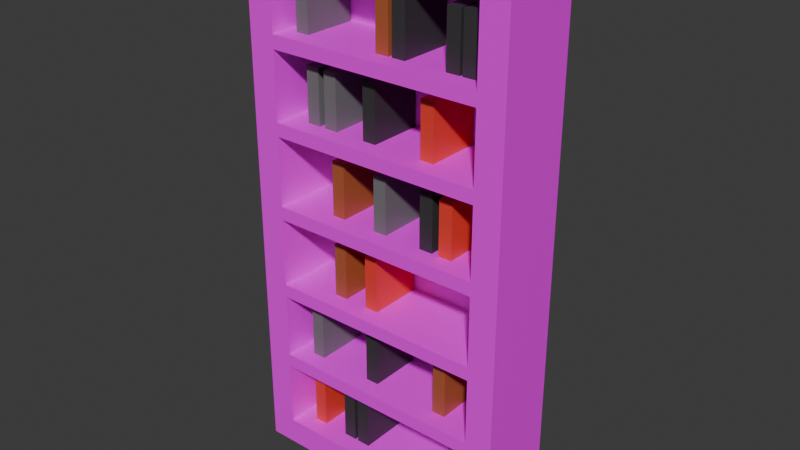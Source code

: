 # Source: bookcase.blend  (saved by Blender 4.1.24; exported with 4.5.12 LTS)
import bpy
from mathutils import Matrix  # noqa: F401  (used for matrix-valued properties, if any)

bpy.ops.wm.read_factory_settings(use_empty=True)
scene = bpy.context.scene
scene.name = 'Scene'

# ---- collections
col_collection = bpy.data.collections.new('Collection'); scene.collection.children.link(col_collection)

# ---- images (referenced by path relative to the original .blend; pixels are not part of the script)
import os
ASSET_DIR = os.environ.get("B2B_ASSET_DIR", "")  # directory of the original .blend (textures are referenced by path, not embedded)
HERE = os.path.dirname(os.path.abspath(__file__))  # packed textures are extracted next to this script under _unpacked/

def load_image(name, relpath, width, height, colorspace="sRGB"):
    """Load a texture the original file referenced (path relative to the .blend, or extracted next to this script)."""
    p = next((c for c in (os.path.join(HERE, relpath), os.path.join(ASSET_DIR, relpath)) if relpath and os.path.exists(c)), "")
    if p:
        img = bpy.data.images.load(p, check_existing=True)
        img.name = name
    else:  # same state as the original file: an image datablock whose file is absent (Cycles renders it pink)
        img = bpy.data.images.new(name, width, height)
        img.source = "FILE"
        img.filepath = "//" + (relpath or name)
    img.colorspace_settings.name = colorspace
    return img
img_wood_25_128x128_png = load_image('Wood_25-128x128.png', 'Wood_25-128x128.png', 1024, 1024, 'sRGB')

# ---- materials (node trees are filled in below, after node groups)
mat_bookcase = bpy.data.materials.new('Bookcase')
mat_bookcase.use_transparent_shadow = False
mat_bookbrown = bpy.data.materials.new('BookBrown')
mat_bookbrown.use_transparent_shadow = False
mat_bookred = bpy.data.materials.new('BookRed')
mat_bookred.use_transparent_shadow = False
mat_bookblack = bpy.data.materials.new('BookBlack')
mat_bookblack.use_transparent_shadow = False
mat_bookwhite = bpy.data.materials.new('BookWhite')
mat_bookwhite.use_transparent_shadow = False

# ---- material node trees
mat_bookcase.use_nodes = True; mat_bookcase.node_tree.nodes.clear()
_N = mat_bookcase.node_tree.nodes; _L = mat_bookcase.node_tree.links
n0 = _N.new('ShaderNodeBsdfPrincipled'); n0.name = 'Principled BSDF'; n0.location = (10, 300)
n1 = _N.new('ShaderNodeOutputMaterial'); n1.name = 'Material Output'; n1.location = (300, 300)
n2 = _N.new('ShaderNodeTexImage'); n2.name = 'Image Texture'; n2.location = (-413, 338)
n2.image = img_wood_25_128x128_png
_L.new(n0.outputs[0], n1.inputs[0])
_L.new(n2.outputs[0], n0.inputs[0])
n1.is_active_output = True
mat_bookbrown.use_nodes = True; mat_bookbrown.node_tree.nodes.clear()
_N = mat_bookbrown.node_tree.nodes; _L = mat_bookbrown.node_tree.links
n0 = _N.new('ShaderNodeBsdfPrincipled'); n0.name = 'Principled BSDF'; n0.location = (10, 300)
n0.inputs[0].default_value = (0.4031, 0.1062, 0.03431, 1.0)
n1 = _N.new('ShaderNodeOutputMaterial'); n1.name = 'Material Output'; n1.location = (300, 300)
_L.new(n0.outputs[0], n1.inputs[0])
n1.is_active_output = True
mat_bookred.use_nodes = True; mat_bookred.node_tree.nodes.clear()
_N = mat_bookred.node_tree.nodes; _L = mat_bookred.node_tree.links
n0 = _N.new('ShaderNodeBsdfPrincipled'); n0.name = 'Principled BSDF'; n0.location = (10, 300)
n0.inputs[0].default_value = (0.8005, 0.05491, 0.03265, 1.0)
n1 = _N.new('ShaderNodeOutputMaterial'); n1.name = 'Material Output'; n1.location = (300, 300)
_L.new(n0.outputs[0], n1.inputs[0])
n1.is_active_output = True
mat_bookblack.use_nodes = True; mat_bookblack.node_tree.nodes.clear()
_N = mat_bookblack.node_tree.nodes; _L = mat_bookblack.node_tree.links
n0 = _N.new('ShaderNodeBsdfPrincipled'); n0.name = 'Principled BSDF'; n0.location = (10, 300)
n0.inputs[0].default_value = (0.04234, 0.04234, 0.04234, 1.0)
n1 = _N.new('ShaderNodeOutputMaterial'); n1.name = 'Material Output'; n1.location = (300, 300)
_L.new(n0.outputs[0], n1.inputs[0])
n1.is_active_output = True
mat_bookwhite.use_nodes = True; mat_bookwhite.node_tree.nodes.clear()
_N = mat_bookwhite.node_tree.nodes; _L = mat_bookwhite.node_tree.links
n0 = _N.new('ShaderNodeBsdfPrincipled'); n0.name = 'Principled BSDF'; n0.location = (10, 300)
n0.inputs[0].default_value = (0.1719, 0.1719, 0.1719, 1.0)
n1 = _N.new('ShaderNodeOutputMaterial'); n1.name = 'Material Output'; n1.location = (300, 300)
_L.new(n0.outputs[0], n1.inputs[0])
n1.is_active_output = True

# ---- world
world_world = bpy.data.worlds.new('World'); scene.world = world_world
world_world.use_nodes = True; world_world.node_tree.nodes.clear()
_N = world_world.node_tree.nodes; _L = world_world.node_tree.links
n0 = _N.new('ShaderNodeOutputWorld'); n0.name = 'World Output'; n0.location = (300, 300)
n1 = _N.new('ShaderNodeBackground'); n1.name = 'Background'; n1.location = (10, 300)
n1.inputs[0].default_value = (0.05088, 0.05088, 0.05088, 1.0)
_L.new(n1.outputs[0], n0.inputs[0])
n0.is_active_output = True
world_world.color = (0.05088, 0.05088, 0.05088)
world_world.use_sun_shadow = False
world_world.sun_shadow_jitter_overblur = 0.0

# ---- meshes
me_bookcase = bpy.data.meshes.new('Bookcase')
me_bookcase.from_pydata([(-0.5, -0.4, 0.0), (-0.5, -0.4, 2.0), (-0.5, -0.1, 0.0), (-0.5, -0.1, 2.0), (0.5, -0.4, 0.0), (0.5, -0.4, 2.0), (0.5, -0.1, 0.0), (0.5, -0.1, 2.0), (-0.4, -0.4, 0.1), (-0.4, -0.4, 1.901), (0.4, -0.4, 0.1), (0.4, -0.4, 1.9), (-0.4, -0.1285, 0.1), (-0.4, -0.1285, 1.901), (0.4, -0.1285, 0.1), (0.4, -0.1285, 1.9), (-0.4, -0.4, 1.606), (0.4, -0.4, 1.605), (-0.4, -0.1285, 1.606), (0.4, -0.1285, 1.605), (-0.4, -0.4, 1.305), (0.4, -0.4, 1.304), (-0.4, -0.1285, 1.305), (0.4, -0.1285, 1.304), (-0.4, -0.4, 0.9974), (0.4, -0.4, 0.9964), (-0.4, -0.1285, 0.9974), (0.4, -0.1285, 0.9964), (-0.4, -0.4, 0.6899), (0.4, -0.4, 0.6889), (-0.4, -0.1285, 0.6899), (0.4, -0.1285, 0.6889), (-0.4, -0.4, 0.3951), (0.4, -0.4, 0.3941), (-0.4, -0.1285, 0.3951), (0.4, -0.1285, 0.3941), (0.3999, -0.4, 1.555), (-0.4001, -0.4, 1.556), (0.3999, -0.1285, 1.555), (-0.4001, -0.1285, 1.556), (-0.4001, -0.4, 1.255), (0.3999, -0.4, 1.254), (0.3999, -0.1285, 1.254), (-0.4001, -0.1285, 1.255), (-0.4001, -0.4, 0.9474), (0.3999, -0.4, 0.9464), (0.3999, -0.1285, 0.9464), (-0.4001, -0.1285, 0.9474), (-0.4001, -0.4, 0.6399), (0.3999, -0.4, 0.6389), (0.3999, -0.1285, 0.6389), (-0.4001, -0.1285, 0.6399), (-0.4001, -0.4, 0.3451), (0.3999, -0.4, 0.3441), (0.3999, -0.1285, 0.3441), (-0.4001, -0.1285, 0.3451), (0.2133, -0.3349, 0.3956), (0.2133, -0.3349, 0.5956), (0.2133, -0.1349, 0.3956), (0.2133, -0.1349, 0.5956), (0.2633, -0.3349, 0.3956), (0.2633, -0.3349, 0.5956), (0.2633, -0.1349, 0.3956), (0.2633, -0.1349, 0.5956), (-0.025, -0.3349, 1.606), (-0.025, -0.3349, 1.806), (-0.025, -0.1349, 1.606), (-0.025, -0.1349, 1.806), (0.025, -0.3349, 1.606), (0.025, -0.3349, 1.806), (0.025, -0.1349, 1.606), (0.025, -0.1349, 1.806), (-0.2189, -0.3349, 0.9977), (-0.2189, -0.3349, 1.198), (-0.2189, -0.1349, 0.9977), (-0.2189, -0.1349, 1.198), (-0.1689, -0.3349, 0.9977), (-0.1689, -0.3349, 1.198), (-0.1689, -0.1349, 0.9977), (-0.1689, -0.1349, 1.198), (-0.2189, -0.3349, 0.6907), (-0.2189, -0.3349, 0.8907), (-0.2189, -0.1349, 0.6907), (-0.2189, -0.1349, 0.8907), (-0.1689, -0.3349, 0.6907), (-0.1689, -0.3349, 0.8907), (-0.1689, -0.1349, 0.6907), (-0.1689, -0.1349, 0.8907), (-0.3381, -0.3349, 0.1005), (-0.3381, -0.3349, 0.3005), (-0.3381, -0.1349, 0.1005), (-0.3381, -0.1349, 0.3005), (-0.2881, -0.3349, 0.1005), (-0.2881, -0.3349, 0.3005), (-0.2881, -0.1349, 0.1005), (-0.2881, -0.1349, 0.3005), (0.1507, -0.3349, 1.305), (0.1507, -0.3349, 1.505), (0.1507, -0.1349, 1.305), (0.1507, -0.1349, 1.505), (0.2007, -0.3349, 1.305), (0.2007, -0.3349, 1.505), (0.2007, -0.1349, 1.305), (0.2007, -0.1349, 1.505), (0.2267, -0.3349, 0.9977), (0.2267, -0.3349, 1.198), (0.2267, -0.1349, 0.9977), (0.2267, -0.1349, 1.198), (0.2767, -0.3349, 0.9977), (0.2767, -0.3349, 1.198), (0.2767, -0.1349, 0.9977), (0.2767, -0.1349, 1.198), (-0.08176, -0.3349, 0.6907), (-0.08176, -0.3349, 0.8907), (-0.08176, -0.1349, 0.6907), (-0.08176, -0.1349, 0.8907), (-0.03176, -0.3349, 0.6907), (-0.03176, -0.3349, 0.8907), (-0.03176, -0.1349, 0.6907), (-0.03176, -0.1349, 0.8907), (-0.192, -0.3349, 0.1005), (-0.192, -0.3349, 0.3005), (-0.192, -0.1349, 0.1005), (-0.192, -0.1349, 0.3005), (-0.142, -0.3349, 0.1005), (-0.142, -0.3349, 0.3005), (-0.142, -0.1349, 0.1005), (-0.142, -0.1349, 0.3005), (0.03908, -0.3349, 1.606), (0.03908, -0.3349, 1.806), (0.03908, -0.1349, 1.606), (0.03908, -0.1349, 1.806), (0.08908, -0.3349, 1.606), (0.08908, -0.3349, 1.806), (0.08908, -0.1349, 1.606), (0.08908, -0.1349, 1.806), (0.3007, -0.3349, 1.606), (0.3007, -0.3349, 1.806), (0.3007, -0.1349, 1.606), (0.3007, -0.1349, 1.806), (0.3507, -0.3349, 1.606), (0.3507, -0.3349, 1.806), (0.3507, -0.1349, 1.606), (0.3507, -0.1349, 1.806), (0.242, -0.3349, 1.606), (0.242, -0.3349, 1.806), (0.242, -0.1349, 1.606), (0.242, -0.1349, 1.806), (0.292, -0.3349, 1.606), (0.292, -0.3349, 1.806), (0.292, -0.1349, 1.606), (0.292, -0.1349, 1.806), (-0.08105, -0.3349, 1.305), (-0.08105, -0.3349, 1.505), (-0.08105, -0.1349, 1.305), (-0.08105, -0.1349, 1.505), (-0.03105, -0.3349, 1.305), (-0.03105, -0.3349, 1.505), (-0.03105, -0.1349, 1.305), (-0.03105, -0.1349, 1.505), (0.1507, -0.3349, 0.9977), (0.1507, -0.3349, 1.198), (0.1507, -0.1349, 0.9977), (0.1507, -0.1349, 1.198), (0.2007, -0.3349, 0.9977), (0.2007, -0.3349, 1.198), (0.2007, -0.1349, 0.9977), (0.2007, -0.1349, 1.198), (-0.08176, -0.3349, 0.3956), (-0.08176, -0.3349, 0.5956), (-0.08176, -0.1349, 0.3956), (-0.08176, -0.1349, 0.5956), (-0.03176, -0.3349, 0.3956), (-0.03176, -0.3349, 0.5956), (-0.03176, -0.1349, 0.3956), (-0.03176, -0.1349, 0.5956), (-0.1295, -0.3349, 0.1005), (-0.1295, -0.3349, 0.3005), (-0.1295, -0.1349, 0.1005), (-0.1295, -0.1349, 0.3005), (-0.07945, -0.3349, 0.1005), (-0.07945, -0.3349, 0.3005), (-0.07945, -0.1349, 0.1005), (-0.07945, -0.1349, 0.3005), (0.2923, -0.3349, 0.1005), (0.2923, -0.3349, 0.3005), (0.2923, -0.1349, 0.1005), (0.2923, -0.1349, 0.3005), (0.3423, -0.3349, 0.1005), (0.3423, -0.3349, 0.3005), (0.3423, -0.1349, 0.1005), (0.3423, -0.1349, 0.3005), (-0.3561, -0.3349, 1.606), (-0.3561, -0.3349, 1.806), (-0.3561, -0.1349, 1.606), (-0.3561, -0.1349, 1.806), (-0.3061, -0.3349, 1.606), (-0.3061, -0.3349, 1.806), (-0.3061, -0.1349, 1.606), (-0.3061, -0.1349, 1.806), (-0.319, -0.3349, 1.305), (-0.319, -0.3349, 1.505), (-0.319, -0.1349, 1.305), (-0.319, -0.1349, 1.505), (-0.269, -0.3349, 1.305), (-0.269, -0.3349, 1.505), (-0.269, -0.1349, 1.305), (-0.269, -0.1349, 1.505), (-0.2448, -0.3349, 1.305), (-0.2448, -0.3349, 1.505), (-0.2448, -0.1349, 1.305), (-0.2448, -0.1349, 1.505), (-0.1948, -0.3349, 1.305), (-0.1948, -0.3349, 1.505), (-0.1948, -0.1349, 1.305), (-0.1948, -0.1349, 1.505), (-0.04003, -0.3349, 0.9977), (-0.04003, -0.3349, 1.198), (-0.04003, -0.1349, 0.9977), (-0.04003, -0.1349, 1.198), (0.009967, -0.3349, 0.9977), (0.009967, -0.3349, 1.198), (0.009967, -0.1349, 0.9977), (0.009967, -0.1349, 1.198), (-0.3381, -0.3349, 0.3956), (-0.3381, -0.3349, 0.5956), (-0.3381, -0.1349, 0.3956), (-0.3381, -0.1349, 0.5956), (-0.2881, -0.3349, 0.3956), (-0.2881, -0.3349, 0.5956), (-0.2881, -0.1349, 0.3956), (-0.2881, -0.1349, 0.5956)], [], [(0, 1, 3, 2), (2, 3, 7, 6), (6, 7, 5, 4), (1, 0, 8, 9), (2, 6, 4, 0), (7, 3, 1, 5), (10, 11, 15, 14), (0, 4, 10, 8), (5, 1, 9, 11), (4, 5, 11, 10), (14, 15, 13, 12), (8, 10, 14, 12), (9, 8, 12, 13), (11, 9, 13, 15), (17, 19, 18, 16), (21, 23, 22, 20), (25, 27, 26, 24), (29, 31, 30, 28), (33, 35, 34, 32), (36, 37, 39, 38), (41, 40, 43, 42), (45, 44, 47, 46), (49, 48, 51, 50), (53, 52, 55, 54), (35, 33, 53, 54), (24, 26, 47, 44), (21, 20, 40, 41), (32, 34, 55, 52), (29, 28, 48, 49), (22, 23, 42, 43), (30, 31, 50, 51), (23, 21, 41, 42), (31, 29, 49, 50), (20, 22, 43, 40), (17, 16, 37, 36), (28, 30, 51, 48), (25, 24, 44, 45), (18, 19, 38, 39), (33, 32, 52, 53), (26, 27, 46, 47), (19, 17, 36, 38), (34, 35, 54, 55), (27, 25, 45, 46), (16, 18, 39, 37), (56, 57, 59, 58), (58, 59, 63, 62), (62, 63, 61, 60), (60, 61, 57, 56), (58, 62, 60, 56), (63, 59, 57, 61), (64, 65, 67, 66), (66, 67, 71, 70), (70, 71, 69, 68), (68, 69, 65, 64), (66, 70, 68, 64), (71, 67, 65, 69), (72, 73, 75, 74), (74, 75, 79, 78), (78, 79, 77, 76), (76, 77, 73, 72), (74, 78, 76, 72), (79, 75, 73, 77), (80, 81, 83, 82), (82, 83, 87, 86), (86, 87, 85, 84), (84, 85, 81, 80), (82, 86, 84, 80), (87, 83, 81, 85), (88, 89, 91, 90), (90, 91, 95, 94), (94, 95, 93, 92), (92, 93, 89, 88), (90, 94, 92, 88), (95, 91, 89, 93), (96, 97, 99, 98), (98, 99, 103, 102), (102, 103, 101, 100), (100, 101, 97, 96), (98, 102, 100, 96), (103, 99, 97, 101), (104, 105, 107, 106), (106, 107, 111, 110), (110, 111, 109, 108), (108, 109, 105, 104), (106, 110, 108, 104), (111, 107, 105, 109), (112, 113, 115, 114), (114, 115, 119, 118), (118, 119, 117, 116), (116, 117, 113, 112), (114, 118, 116, 112), (119, 115, 113, 117), (120, 121, 123, 122), (122, 123, 127, 126), (126, 127, 125, 124), (124, 125, 121, 120), (122, 126, 124, 120), (127, 123, 121, 125), (128, 129, 131, 130), (130, 131, 135, 134), (134, 135, 133, 132), (132, 133, 129, 128), (130, 134, 132, 128), (135, 131, 129, 133), (136, 137, 139, 138), (138, 139, 143, 142), (142, 143, 141, 140), (140, 141, 137, 136), (138, 142, 140, 136), (143, 139, 137, 141), (144, 145, 147, 146), (146, 147, 151, 150), (150, 151, 149, 148), (148, 149, 145, 144), (146, 150, 148, 144), (151, 147, 145, 149), (152, 153, 155, 154), (154, 155, 159, 158), (158, 159, 157, 156), (156, 157, 153, 152), (154, 158, 156, 152), (159, 155, 153, 157), (160, 161, 163, 162), (162, 163, 167, 166), (166, 167, 165, 164), (164, 165, 161, 160), (162, 166, 164, 160), (167, 163, 161, 165), (168, 169, 171, 170), (170, 171, 175, 174), (174, 175, 173, 172), (172, 173, 169, 168), (170, 174, 172, 168), (175, 171, 169, 173), (176, 177, 179, 178), (178, 179, 183, 182), (182, 183, 181, 180), (180, 181, 177, 176), (178, 182, 180, 176), (183, 179, 177, 181), (184, 185, 187, 186), (186, 187, 191, 190), (190, 191, 189, 188), (188, 189, 185, 184), (186, 190, 188, 184), (191, 187, 185, 189), (192, 193, 195, 194), (194, 195, 199, 198), (198, 199, 197, 196), (196, 197, 193, 192), (194, 198, 196, 192), (199, 195, 193, 197), (200, 201, 203, 202), (202, 203, 207, 206), (206, 207, 205, 204), (204, 205, 201, 200), (202, 206, 204, 200), (207, 203, 201, 205), (208, 209, 211, 210), (210, 211, 215, 214), (214, 215, 213, 212), (212, 213, 209, 208), (210, 214, 212, 208), (215, 211, 209, 213), (216, 217, 219, 218), (218, 219, 223, 222), (222, 223, 221, 220), (220, 221, 217, 216), (218, 222, 220, 216), (223, 219, 217, 221), (224, 225, 227, 226), (226, 227, 231, 230), (230, 231, 229, 228), (228, 229, 225, 224), (226, 230, 228, 224), (231, 227, 225, 229)])
me_bookcase.polygons.foreach_set('material_index', [0, 0, 0, 0, 0, 0, 0, 0, 0, 0, 0, 0, 0, 0, 0, 0, 0, 0, 0, 0, 0, 0, 0, 0, 0, 0, 0, 0, 0, 0, 0, 0, 0, 0, 0, 0, 0, 0, 0, 0, 0, 0, 0, 0, 1, 1, 1, 1, 1, 1, 1, 1, 1, 1, 1, 1, 1, 1, 1, 1, 1, 1, 1, 1, 1, 1, 1, 1, 2, 2, 2, 2, 2, 2, 2, 2, 2, 2, 2, 2, 2, 2, 2, 2, 2, 2, 2, 2, 2, 2, 2, 2, 3, 3, 3, 3, 3, 3, 3, 3, 3, 3, 3, 3, 3, 3, 3, 3, 3, 3, 3, 3, 3, 3, 3, 3, 3, 3, 3, 3, 3, 3, 3, 3, 3, 3, 3, 3, 3, 3, 3, 3, 3, 3, 3, 3, 3, 3, 3, 3, 4, 4, 4, 4, 4, 4, 4, 4, 4, 4, 4, 4, 4, 4, 4, 4, 4, 4, 4, 4, 4, 4, 4, 4, 4, 4, 4, 4, 4, 4, 4, 4, 4, 4, 4, 4])
_uv = me_bookcase.uv_layers.new(name='UVMap')
_uv.uv.foreach_set('vector', [0.4216, -0.004743, 0.4216, 0.9953, 0.5716, 0.9953, 0.5716, -0.004743, 0.2585, -0.004743, 0.2585, 0.9953, 0.7585, 0.9953, 0.7585, -0.004743, 0.5716, -0.004743, 0.5716, 0.9953, 0.4216, 0.9953, 0.4216, -0.004743, 0.2585, 0.9953, 0.2585, -0.004743, 0.3085, 0.04526, 0.3085, 0.9458, 0.2585, 0.5716, 0.7585, 0.5716, 0.7585, 0.4216, 0.2585, 0.4216, 0.7585, 0.5716, 0.2585, 0.5716, 0.2585, 0.4216, 0.7585, 0.4216, 0.4216, 0.04526, 0.4216, 0.9453, 0.5574, 0.9453, 0.5574, 0.04526, 0.2585, -0.004743, 0.7585, -0.004743, 0.7085, 0.04526, 0.3085, 0.04526, 0.7585, 0.9953, 0.2585, 0.9953, 0.3085, 0.9458, 0.7085, 0.9453, 0.7585, -0.004743, 0.7585, 0.9953, 0.7085, 0.9453, 0.7085, 0.04526, 0.7085, 0.04526, 0.7085, 0.9453, 0.3085, 0.9458, 0.3085, 0.04526, 0.3085, 0.4216, 0.7085, 0.4216, 0.7085, 0.5574, 0.3085, 0.5574, 0.4216, 0.9458, 0.4216, 0.04526, 0.5574, 0.04526, 0.5574, 0.9458, 0.7085, 0.4216, 0.3085, 0.4216, 0.3085, 0.5574, 0.7085, 0.5574, 0.7085, 0.4216, 0.7085, 0.5574, 0.3085, 0.5574, 0.3085, 0.4216, 0.7085, 0.4216, 0.7085, 0.5574, 0.3085, 0.5574, 0.3085, 0.4216, 0.7085, 0.4216, 0.7085, 0.5574, 0.3085, 0.5574, 0.3085, 0.4216, 0.7085, 0.4216, 0.7085, 0.5574, 0.3085, 0.5574, 0.3085, 0.4216, 0.7085, 0.4216, 0.7085, 0.5574, 0.3085, 0.5574, 0.3085, 0.4216, 0.7085, 0.4216, 0.3085, 0.4216, 0.3085, 0.5574, 0.7085, 0.5574, 0.7085, 0.4216, 0.3085, 0.4216, 0.3085, 0.5574, 0.7085, 0.5574, 0.7085, 0.4216, 0.3085, 0.4216, 0.3085, 0.5574, 0.7085, 0.5574, 0.7085, 0.4216, 0.3085, 0.4216, 0.3085, 0.5574, 0.7085, 0.5574, 0.7085, 0.4216, 0.3085, 0.4216, 0.3085, 0.5574, 0.7085, 0.5574, 0.5574, 0.1923, 0.4216, 0.1923, 0.4216, 0.1673, 0.5574, 0.1673, 0.4216, 0.494, 0.5574, 0.494, 0.5574, 0.469, 0.4216, 0.469, 0.7085, 0.6473, 0.3085, 0.6478, 0.3085, 0.6228, 0.7085, 0.6223, 0.4216, 0.1928, 0.5574, 0.1928, 0.5574, 0.1678, 0.4216, 0.1678, 0.7085, 0.3397, 0.3085, 0.3402, 0.3085, 0.3152, 0.7085, 0.3147, 0.3085, 0.6478, 0.7085, 0.6473, 0.7085, 0.6223, 0.3085, 0.6228, 0.3085, 0.3402, 0.7085, 0.3397, 0.7085, 0.3147, 0.3085, 0.3152, 0.5574, 0.6473, 0.4216, 0.6473, 0.4216, 0.6223, 0.5574, 0.6223, 0.5574, 0.3397, 0.4216, 0.3397, 0.4216, 0.3147, 0.5574, 0.3147, 0.4216, 0.6478, 0.5574, 0.6478, 0.5574, 0.6228, 0.4216, 0.6228, 0.7085, 0.7979, 0.3085, 0.7984, 0.3085, 0.7734, 0.7085, 0.7729, 0.4216, 0.3402, 0.5574, 0.3402, 0.5574, 0.3152, 0.4216, 0.3152, 0.7085, 0.4935, 0.3085, 0.494, 0.3085, 0.469, 0.7085, 0.4685, 0.3085, 0.7984, 0.7085, 0.7979, 0.7085, 0.7729, 0.3085, 0.7734, 0.7085, 0.1923, 0.3085, 0.1928, 0.3085, 0.1678, 0.7085, 0.1673, 0.3085, 0.494, 0.7085, 0.4935, 0.7085, 0.4685, 0.3085, 0.469, 0.5574, 0.7979, 0.4216, 0.7979, 0.4216, 0.7729, 0.5574, 0.7729, 0.3085, 0.1928, 0.7085, 0.1923, 0.7085, 0.1673, 0.3085, 0.1678, 0.5574, 0.4935, 0.4216, 0.4935, 0.4216, 0.4685, 0.5574, 0.4685, 0.4216, 0.7984, 0.5574, 0.7984, 0.5574, 0.7734, 0.4216, 0.7734, 0.4542, 0.1931, 0.4542, 0.2931, 0.5542, 0.2931, 0.5542, 0.1931, 0.6152, 0.1931, 0.6152, 0.2931, 0.6402, 0.2931, 0.6402, 0.1931, 0.5542, 0.1931, 0.5542, 0.2931, 0.4542, 0.2931, 0.4542, 0.1931, 0.6402, 0.1931, 0.6402, 0.2931, 0.6152, 0.2931, 0.6152, 0.1931, 0.6152, 0.5542, 0.6402, 0.5542, 0.6402, 0.4542, 0.6152, 0.4542, 0.6402, 0.5542, 0.6152, 0.5542, 0.6152, 0.4542, 0.6402, 0.4542, 0.4542, 0.7984, 0.4542, 0.8984, 0.5542, 0.8984, 0.5542, 0.7984, 0.496, 0.7984, 0.496, 0.8984, 0.521, 0.8984, 0.521, 0.7984, 0.5542, 0.7984, 0.5542, 0.8984, 0.4542, 0.8984, 0.4542, 0.7984, 0.521, 0.7984, 0.521, 0.8984, 0.496, 0.8984, 0.496, 0.7984, 0.496, 0.5542, 0.521, 0.5542, 0.521, 0.4542, 0.496, 0.4542, 0.521, 0.5542, 0.496, 0.5542, 0.496, 0.4542, 0.521, 0.4542, 0.4542, 0.4941, 0.4542, 0.5941, 0.5542, 0.5941, 0.5542, 0.4941, 0.3991, 0.4941, 0.3991, 0.5941, 0.4241, 0.5941, 0.4241, 0.4941, 0.5542, 0.4941, 0.5542, 0.5941, 0.4542, 0.5941, 0.4542, 0.4941, 0.4241, 0.4941, 0.4241, 0.5941, 0.3991, 0.5941, 0.3991, 0.4941, 0.3991, 0.5542, 0.4241, 0.5542, 0.4241, 0.4542, 0.3991, 0.4542, 0.4241, 0.5542, 0.3991, 0.5542, 0.3991, 0.4542, 0.4241, 0.4542, 0.4542, 0.3406, 0.4542, 0.4406, 0.5542, 0.4406, 0.5542, 0.3406, 0.3991, 0.3406, 0.3991, 0.4406, 0.4241, 0.4406, 0.4241, 0.3406, 0.5542, 0.3406, 0.5542, 0.4406, 0.4542, 0.4406, 0.4542, 0.3406, 0.4241, 0.3406, 0.4241, 0.4406, 0.3991, 0.4406, 0.3991, 0.3406, 0.3991, 0.5542, 0.4241, 0.5542, 0.4241, 0.4542, 0.3991, 0.4542, 0.4241, 0.5542, 0.3991, 0.5542, 0.3991, 0.4542, 0.4241, 0.4542, 0.4542, 0.04551, 0.4542, 0.1455, 0.5542, 0.1455, 0.5542, 0.04551, 0.3395, 0.04551, 0.3395, 0.1455, 0.3645, 0.1455, 0.3645, 0.04551, 0.5542, 0.04551, 0.5542, 0.1455, 0.4542, 0.1455, 0.4542, 0.04551, 0.3645, 0.04551, 0.3645, 0.1455, 0.3395, 0.1455, 0.3395, 0.04551, 0.3395, 0.5542, 0.3645, 0.5542, 0.3645, 0.4542, 0.3395, 0.4542, 0.3645, 0.5542, 0.3395, 0.5542, 0.3395, 0.4542, 0.3645, 0.4542, 0.4542, 0.6477, 0.4542, 0.7477, 0.5542, 0.7477, 0.5542, 0.6477, 0.5839, 0.6477, 0.5839, 0.7477, 0.6089, 0.7477, 0.6089, 0.6477, 0.5542, 0.6477, 0.5542, 0.7477, 0.4542, 0.7477, 0.4542, 0.6477, 0.6089, 0.6477, 0.6089, 0.7477, 0.5839, 0.7477, 0.5839, 0.6477, 0.5839, 0.5542, 0.6089, 0.5542, 0.6089, 0.4542, 0.5839, 0.4542, 0.6089, 0.5542, 0.5839, 0.5542, 0.5839, 0.4542, 0.6089, 0.4542, 0.4542, 0.4941, 0.4542, 0.5941, 0.5542, 0.5941, 0.5542, 0.4941, 0.6219, 0.4941, 0.6219, 0.5941, 0.6469, 0.5941, 0.6469, 0.4941, 0.5542, 0.4941, 0.5542, 0.5941, 0.4542, 0.5941, 0.4542, 0.4941, 0.6469, 0.4941, 0.6469, 0.5941, 0.6219, 0.5941, 0.6219, 0.4941, 0.6219, 0.5542, 0.6469, 0.5542, 0.6469, 0.4542, 0.6219, 0.4542, 0.6469, 0.5542, 0.6219, 0.5542, 0.6219, 0.4542, 0.6469, 0.4542, 0.4542, 0.3406, 0.4542, 0.4406, 0.5542, 0.4406, 0.5542, 0.3406, 0.4676, 0.3406, 0.4676, 0.4406, 0.4926, 0.4406, 0.4926, 0.3406, 0.5542, 0.3406, 0.5542, 0.4406, 0.4542, 0.4406, 0.4542, 0.3406, 0.4926, 0.3406, 0.4926, 0.4406, 0.4676, 0.4406, 0.4676, 0.3406, 0.4676, 0.5542, 0.4926, 0.5542, 0.4926, 0.4542, 0.4676, 0.4542, 0.4926, 0.5542, 0.4676, 0.5542, 0.4676, 0.4542, 0.4926, 0.4542, 0.4542, 0.04551, 0.4542, 0.1455, 0.5542, 0.1455, 0.5542, 0.04551, 0.4125, 0.04551, 0.4125, 0.1455, 0.4375, 0.1455, 0.4375, 0.04551, 0.5542, 0.04551, 0.5542, 0.1455, 0.4542, 0.1455, 0.4542, 0.04551, 0.4375, 0.04551, 0.4375, 0.1455, 0.4125, 0.1455, 0.4125, 0.04551, 0.4125, 0.5542, 0.4375, 0.5542, 0.4375, 0.4542, 0.4125, 0.4542, 0.4375, 0.5542, 0.4125, 0.5542, 0.4125, 0.4542, 0.4375, 0.4542, 0.4542, 0.7984, 0.4542, 0.8984, 0.5542, 0.8984, 0.5542, 0.7984, 0.5281, 0.7984, 0.5281, 0.8984, 0.5531, 0.8984, 0.5531, 0.7984, 0.5542, 0.7984, 0.5542, 0.8984, 0.4542, 0.8984, 0.4542, 0.7984, 0.5531, 0.7984, 0.5531, 0.8984, 0.5281, 0.8984, 0.5281, 0.7984, 0.5281, 0.5542, 0.5531, 0.5542, 0.5531, 0.4542, 0.5281, 0.4542, 0.5531, 0.5542, 0.5281, 0.5542, 0.5281, 0.4542, 0.5531, 0.4542, 0.4542, 0.7984, 0.4542, 0.8984, 0.5542, 0.8984, 0.5542, 0.7984, 0.6589, 0.7984, 0.6589, 0.8984, 0.6839, 0.8984, 0.6839, 0.7984, 0.5542, 0.7984, 0.5542, 0.8984, 0.4542, 0.8984, 0.4542, 0.7984, 0.6839, 0.7984, 0.6839, 0.8984, 0.6589, 0.8984, 0.6589, 0.7984, 0.6589, 0.5542, 0.6839, 0.5542, 0.6839, 0.4542, 0.6589, 0.4542, 0.6839, 0.5542, 0.6589, 0.5542, 0.6589, 0.4542, 0.6839, 0.4542, 0.4542, 0.7984, 0.4542, 0.8984, 0.5542, 0.8984, 0.5542, 0.7984, 0.6295, 0.7984, 0.6295, 0.8984, 0.6545, 0.8984, 0.6545, 0.7984, 0.5542, 0.7984, 0.5542, 0.8984, 0.4542, 0.8984, 0.4542, 0.7984, 0.6545, 0.7984, 0.6545, 0.8984, 0.6295, 0.8984, 0.6295, 0.7984, 0.6295, 0.5542, 0.6545, 0.5542, 0.6545, 0.4542, 0.6295, 0.4542, 0.6545, 0.5542, 0.6295, 0.5542, 0.6295, 0.4542, 0.6545, 0.4542, 0.4542, 0.6477, 0.4542, 0.7477, 0.5542, 0.7477, 0.5542, 0.6477, 0.468, 0.6477, 0.468, 0.7477, 0.493, 0.7477, 0.493, 0.6477, 0.5542, 0.6477, 0.5542, 0.7477, 0.4542, 0.7477, 0.4542, 0.6477, 0.493, 0.6477, 0.493, 0.7477, 0.468, 0.7477, 0.468, 0.6477, 0.468, 0.5542, 0.493, 0.5542, 0.493, 0.4542, 0.468, 0.4542, 0.493, 0.5542, 0.468, 0.5542, 0.468, 0.4542, 0.493, 0.4542, 0.4542, 0.4941, 0.4542, 0.5941, 0.5542, 0.5941, 0.5542, 0.4941, 0.5839, 0.4941, 0.5839, 0.5941, 0.6089, 0.5941, 0.6089, 0.4941, 0.5542, 0.4941, 0.5542, 0.5941, 0.4542, 0.5941, 0.4542, 0.4941, 0.6089, 0.4941, 0.6089, 0.5941, 0.5839, 0.5941, 0.5839, 0.4941, 0.5839, 0.5542, 0.6089, 0.5542, 0.6089, 0.4542, 0.5839, 0.4542, 0.6089, 0.5542, 0.5839, 0.5542, 0.5839, 0.4542, 0.6089, 0.4542, 0.4542, 0.1931, 0.4542, 0.2931, 0.5542, 0.2931, 0.5542, 0.1931, 0.4676, 0.1931, 0.4676, 0.2931, 0.4926, 0.2931, 0.4926, 0.1931, 0.5542, 0.1931, 0.5542, 0.2931, 0.4542, 0.2931, 0.4542, 0.1931, 0.4926, 0.1931, 0.4926, 0.2931, 0.4676, 0.2931, 0.4676, 0.1931, 0.4676, 0.5542, 0.4926, 0.5542, 0.4926, 0.4542, 0.4676, 0.4542, 0.4926, 0.5542, 0.4676, 0.5542, 0.4676, 0.4542, 0.4926, 0.4542, 0.4542, 0.04551, 0.4542, 0.1455, 0.5542, 0.1455, 0.5542, 0.04551, 0.4438, 0.04551, 0.4438, 0.1455, 0.4688, 0.1455, 0.4688, 0.04551, 0.5542, 0.04551, 0.5542, 0.1455, 0.4542, 0.1455, 0.4542, 0.04551, 0.4688, 0.04551, 0.4688, 0.1455, 0.4438, 0.1455, 0.4438, 0.04551, 0.4438, 0.5542, 0.4688, 0.5542, 0.4688, 0.4542, 0.4438, 0.4542, 0.4688, 0.5542, 0.4438, 0.5542, 0.4438, 0.4542, 0.4688, 0.4542, 0.4542, 0.04551, 0.4542, 0.1455, 0.5542, 0.1455, 0.5542, 0.04551, 0.6547, 0.04551, 0.6547, 0.1455, 0.6797, 0.1455, 0.6797, 0.04551, 0.5542, 0.04551, 0.5542, 0.1455, 0.4542, 0.1455, 0.4542, 0.04551, 0.6797, 0.04551, 0.6797, 0.1455, 0.6547, 0.1455, 0.6547, 0.04551, 0.6547, 0.5542, 0.6797, 0.5542, 0.6797, 0.4542, 0.6547, 0.4542, 0.6797, 0.5542, 0.6547, 0.5542, 0.6547, 0.4542, 0.6797, 0.4542, 0.4542, 0.7984, 0.4542, 0.8984, 0.5542, 0.8984, 0.5542, 0.7984, 0.3305, 0.7984, 0.3305, 0.8984, 0.3555, 0.8984, 0.3555, 0.7984, 0.5542, 0.7984, 0.5542, 0.8984, 0.4542, 0.8984, 0.4542, 0.7984, 0.3555, 0.7984, 0.3555, 0.8984, 0.3305, 0.8984, 0.3305, 0.7984, 0.3305, 0.5542, 0.3555, 0.5542, 0.3555, 0.4542, 0.3305, 0.4542, 0.3555, 0.5542, 0.3305, 0.5542, 0.3305, 0.4542, 0.3555, 0.4542, 0.4542, 0.6477, 0.4542, 0.7477, 0.5542, 0.7477, 0.5542, 0.6477, 0.349, 0.6477, 0.349, 0.7477, 0.374, 0.7477, 0.374, 0.6477, 0.5542, 0.6477, 0.5542, 0.7477, 0.4542, 0.7477, 0.4542, 0.6477, 0.374, 0.6477, 0.374, 0.7477, 0.349, 0.7477, 0.349, 0.6477, 0.349, 0.5542, 0.374, 0.5542, 0.374, 0.4542, 0.349, 0.4542, 0.374, 0.5542, 0.349, 0.5542, 0.349, 0.4542, 0.374, 0.4542, 0.4542, 0.6477, 0.4542, 0.7477, 0.5542, 0.7477, 0.5542, 0.6477, 0.3861, 0.6477, 0.3861, 0.7477, 0.4111, 0.7477, 0.4111, 0.6477, 0.5542, 0.6477, 0.5542, 0.7477, 0.4542, 0.7477, 0.4542, 0.6477, 0.4111, 0.6477, 0.4111, 0.7477, 0.3861, 0.7477, 0.3861, 0.6477, 0.3861, 0.5542, 0.4111, 0.5542, 0.4111, 0.4542, 0.3861, 0.4542, 0.4111, 0.5542, 0.3861, 0.5542, 0.3861, 0.4542, 0.4111, 0.4542, 0.4542, 0.4941, 0.4542, 0.5941, 0.5542, 0.5941, 0.5542, 0.4941, 0.4885, 0.4941, 0.4885, 0.5941, 0.5135, 0.5941, 0.5135, 0.4941, 0.5542, 0.4941, 0.5542, 0.5941, 0.4542, 0.5941, 0.4542, 0.4941, 0.5135, 0.4941, 0.5135, 0.5941, 0.4885, 0.5941, 0.4885, 0.4941, 0.4885, 0.5542, 0.5135, 0.5542, 0.5135, 0.4542, 0.4885, 0.4542, 0.5135, 0.5542, 0.4885, 0.5542, 0.4885, 0.4542, 0.5135, 0.4542, 0.4542, 0.1931, 0.4542, 0.2931, 0.5542, 0.2931, 0.5542, 0.1931, 0.3395, 0.1931, 0.3395, 0.2931, 0.3645, 0.2931, 0.3645, 0.1931, 0.5542, 0.1931, 0.5542, 0.2931, 0.4542, 0.2931, 0.4542, 0.1931, 0.3645, 0.1931, 0.3645, 0.2931, 0.3395, 0.2931, 0.3395, 0.1931, 0.3395, 0.5542, 0.3645, 0.5542, 0.3645, 0.4542, 0.3395, 0.4542, 0.3645, 0.5542, 0.3395, 0.5542, 0.3395, 0.4542, 0.3645, 0.4542])
me_bookcase.materials.append(mat_bookcase)
me_bookcase.materials.append(mat_bookbrown)
me_bookcase.materials.append(mat_bookred)
me_bookcase.materials.append(mat_bookblack)
me_bookcase.materials.append(mat_bookwhite)
me_bookcase.update()

# ---- objects
ob_bookcase = bpy.data.objects.new('Bookcase', me_bookcase)

# ---- transforms, parenting, visibility, modifiers, constraints
ob_bookcase.location = (0.0, 0.0, 0.0)

# ---- collection membership
col_collection.objects.link(ob_bookcase)

# ---- scene / render settings (as saved in the file)
scene.frame_start = 1; scene.frame_end = 250; scene.frame_set(1)
scene.render.engine = 'BLENDER_EEVEE_NEXT'
scene.cycles.sampling_pattern = 'TABULATED_SOBOL'
scene.eevee.ray_tracing_options.trace_max_roughness = 0.0
bpy.context.view_layer.update()

# ---- added for rendering (the .blend has no active camera and no usable light): camera, sun
cam_auto = bpy.data.cameras.new('AutoCamera')
cam_auto.lens = 50.0
cam_auto.sensor_width = 36.0
cam_auto.clip_end = 1000.0
ob_auto_camera = bpy.data.objects.new('AutoCamera', cam_auto)
scene.collection.objects.link(ob_auto_camera)
ob_auto_camera.location = (2.0874, -2.75488, 2.66992)
ob_auto_camera.rotation_euler = (1.09748, -7.21219e-08, 0.694738)
scene.camera = ob_auto_camera
light_auto_sun = bpy.data.lights.new('AutoSun', 'SUN')
light_auto_sun.energy = 3.0
light_auto_sun.angle = 0.0523599
ob_auto_sun = bpy.data.objects.new('AutoSun', light_auto_sun)
scene.collection.objects.link(ob_auto_sun)
ob_auto_sun.rotation_euler = (0.872665, 0.174533, 0.523599)
bpy.context.view_layer.update()

